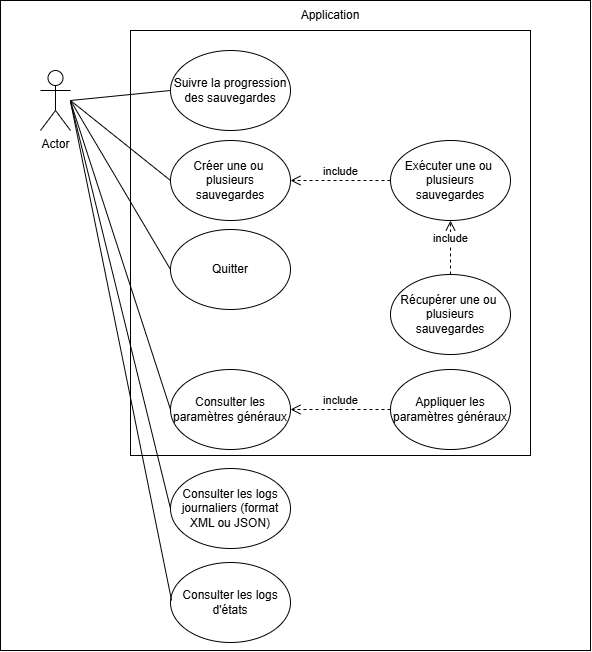

The diagram above was exported from draw.io. Its source (the exported page's mxGraphModel, read from the mxfile embedded in the PNG):
<mxGraphModel dx="2150" dy="870" grid="1" gridSize="10" guides="1" tooltips="1" connect="1" arrows="1" fold="1" page="1" pageScale="1" pageWidth="827" pageHeight="1169" math="0" shadow="0">
  <root>
    <mxCell id="0" />
    <mxCell id="1" parent="0" />
    <mxCell id="IOZFU-GMimWPbKuK_aBb-22" value="" style="rounded=0;whiteSpace=wrap;html=1;" vertex="1" parent="1">
      <mxGeometry x="110" y="30" width="590" height="650" as="geometry" />
    </mxCell>
    <mxCell id="IOZFU-GMimWPbKuK_aBb-1" value="" style="rounded=0;whiteSpace=wrap;html=1;" vertex="1" parent="1">
      <mxGeometry x="240" y="60" width="400" height="425" as="geometry" />
    </mxCell>
    <mxCell id="IOZFU-GMimWPbKuK_aBb-2" value="Actor" style="shape=umlActor;verticalLabelPosition=bottom;verticalAlign=top;html=1;outlineConnect=0;" vertex="1" parent="1">
      <mxGeometry x="150" y="100" width="30" height="60" as="geometry" />
    </mxCell>
    <mxCell id="IOZFU-GMimWPbKuK_aBb-3" value="Application" style="text;html=1;align=center;verticalAlign=middle;whiteSpace=wrap;rounded=0;" vertex="1" parent="1">
      <mxGeometry x="410" y="30" width="60" height="30" as="geometry" />
    </mxCell>
    <mxCell id="IOZFU-GMimWPbKuK_aBb-4" value="Suivre la progression des sauvegardes" style="ellipse;whiteSpace=wrap;html=1;" vertex="1" parent="1">
      <mxGeometry x="280" y="80" width="120" height="80" as="geometry" />
    </mxCell>
    <mxCell id="IOZFU-GMimWPbKuK_aBb-5" value="Créer une ou&amp;nbsp;&lt;div&gt;plusieurs sauvegardes&lt;/div&gt;" style="ellipse;whiteSpace=wrap;html=1;" vertex="1" parent="1">
      <mxGeometry x="280" y="170" width="120" height="80" as="geometry" />
    </mxCell>
    <mxCell id="IOZFU-GMimWPbKuK_aBb-6" value="Récupérer une ou&amp;nbsp;&lt;div&gt;plusieurs sauvegardes&lt;/div&gt;" style="ellipse;whiteSpace=wrap;html=1;" vertex="1" parent="1">
      <mxGeometry x="500" y="304" width="120" height="80" as="geometry" />
    </mxCell>
    <mxCell id="IOZFU-GMimWPbKuK_aBb-7" value="Quitter" style="ellipse;whiteSpace=wrap;html=1;" vertex="1" parent="1">
      <mxGeometry x="280" y="259" width="120" height="80" as="geometry" />
    </mxCell>
    <mxCell id="IOZFU-GMimWPbKuK_aBb-8" value="Exécuter une ou&amp;nbsp;&lt;div&gt;plusieurs sauvegardes&lt;/div&gt;" style="ellipse;whiteSpace=wrap;html=1;" vertex="1" parent="1">
      <mxGeometry x="500" y="170" width="120" height="80" as="geometry" />
    </mxCell>
    <mxCell id="IOZFU-GMimWPbKuK_aBb-9" value="" style="endArrow=none;html=1;rounded=0;entryX=0;entryY=0.5;entryDx=0;entryDy=0;" edge="1" parent="1" target="IOZFU-GMimWPbKuK_aBb-4">
      <mxGeometry width="50" height="50" relative="1" as="geometry">
        <mxPoint x="180" y="130" as="sourcePoint" />
        <mxPoint x="450" y="240" as="targetPoint" />
      </mxGeometry>
    </mxCell>
    <mxCell id="IOZFU-GMimWPbKuK_aBb-10" value="" style="endArrow=none;html=1;rounded=0;entryX=0;entryY=0.5;entryDx=0;entryDy=0;" edge="1" parent="1" target="IOZFU-GMimWPbKuK_aBb-7">
      <mxGeometry width="50" height="50" relative="1" as="geometry">
        <mxPoint x="180" y="130" as="sourcePoint" />
        <mxPoint x="290" y="110" as="targetPoint" />
      </mxGeometry>
    </mxCell>
    <mxCell id="IOZFU-GMimWPbKuK_aBb-11" value="" style="endArrow=none;html=1;rounded=0;entryX=0;entryY=0.5;entryDx=0;entryDy=0;" edge="1" parent="1" target="IOZFU-GMimWPbKuK_aBb-5">
      <mxGeometry width="50" height="50" relative="1" as="geometry">
        <mxPoint x="180" y="130" as="sourcePoint" />
        <mxPoint x="310" y="130" as="targetPoint" />
      </mxGeometry>
    </mxCell>
    <mxCell id="IOZFU-GMimWPbKuK_aBb-12" value="include" style="html=1;verticalAlign=bottom;endArrow=open;dashed=1;endSize=8;curved=0;rounded=0;entryX=1;entryY=0.5;entryDx=0;entryDy=0;exitX=0;exitY=0.5;exitDx=0;exitDy=0;" edge="1" parent="1" source="IOZFU-GMimWPbKuK_aBb-8" target="IOZFU-GMimWPbKuK_aBb-5">
      <mxGeometry relative="1" as="geometry">
        <mxPoint x="703" y="262.9090909090909" as="sourcePoint" />
        <mxPoint x="703" y="281.0909090909091" as="targetPoint" />
      </mxGeometry>
    </mxCell>
    <mxCell id="IOZFU-GMimWPbKuK_aBb-13" value="include" style="html=1;verticalAlign=bottom;endArrow=open;dashed=1;endSize=8;curved=0;rounded=0;entryX=0.5;entryY=1;entryDx=0;entryDy=0;exitX=0.5;exitY=0;exitDx=0;exitDy=0;" edge="1" parent="1" source="IOZFU-GMimWPbKuK_aBb-6" target="IOZFU-GMimWPbKuK_aBb-8">
      <mxGeometry relative="1" as="geometry">
        <mxPoint x="510" y="258" as="sourcePoint" />
        <mxPoint x="410" y="258" as="targetPoint" />
      </mxGeometry>
    </mxCell>
    <mxCell id="IOZFU-GMimWPbKuK_aBb-14" value="Consulter les paramètres généraux" style="ellipse;whiteSpace=wrap;html=1;" vertex="1" parent="1">
      <mxGeometry x="280" y="399" width="120" height="80" as="geometry" />
    </mxCell>
    <mxCell id="IOZFU-GMimWPbKuK_aBb-15" value="Appliquer les paramètres généraux" style="ellipse;whiteSpace=wrap;html=1;" vertex="1" parent="1">
      <mxGeometry x="500" y="399" width="120" height="80" as="geometry" />
    </mxCell>
    <mxCell id="IOZFU-GMimWPbKuK_aBb-16" value="include" style="html=1;verticalAlign=bottom;endArrow=open;dashed=1;endSize=8;curved=0;rounded=0;entryX=1;entryY=0.5;entryDx=0;entryDy=0;exitX=0;exitY=0.5;exitDx=0;exitDy=0;" edge="1" parent="1" source="IOZFU-GMimWPbKuK_aBb-15" target="IOZFU-GMimWPbKuK_aBb-14">
      <mxGeometry relative="1" as="geometry">
        <mxPoint x="500" y="483" as="sourcePoint" />
        <mxPoint x="400" y="483" as="targetPoint" />
      </mxGeometry>
    </mxCell>
    <mxCell id="IOZFU-GMimWPbKuK_aBb-17" value="" style="endArrow=none;html=1;rounded=0;entryX=0;entryY=0.5;entryDx=0;entryDy=0;" edge="1" parent="1" target="IOZFU-GMimWPbKuK_aBb-14">
      <mxGeometry width="50" height="50" relative="1" as="geometry">
        <mxPoint x="180" y="131" as="sourcePoint" />
        <mxPoint x="290" y="429" as="targetPoint" />
      </mxGeometry>
    </mxCell>
    <mxCell id="IOZFU-GMimWPbKuK_aBb-18" value="Consulter les logs journaliers (format XML ou JSON)" style="ellipse;whiteSpace=wrap;html=1;" vertex="1" parent="1">
      <mxGeometry x="280" y="498" width="120" height="80" as="geometry" />
    </mxCell>
    <mxCell id="IOZFU-GMimWPbKuK_aBb-19" value="Consulter les logs d'états" style="ellipse;whiteSpace=wrap;html=1;" vertex="1" parent="1">
      <mxGeometry x="280" y="592" width="120" height="80" as="geometry" />
    </mxCell>
    <mxCell id="IOZFU-GMimWPbKuK_aBb-20" value="" style="endArrow=none;html=1;rounded=0;entryX=0;entryY=0.5;entryDx=0;entryDy=0;" edge="1" parent="1" target="IOZFU-GMimWPbKuK_aBb-18">
      <mxGeometry width="50" height="50" relative="1" as="geometry">
        <mxPoint x="180" y="131" as="sourcePoint" />
        <mxPoint x="290" y="498" as="targetPoint" />
      </mxGeometry>
    </mxCell>
    <mxCell id="IOZFU-GMimWPbKuK_aBb-21" value="" style="endArrow=none;html=1;rounded=0;entryX=0.009;entryY=0.475;entryDx=0;entryDy=0;entryPerimeter=0;" edge="1" parent="1" target="IOZFU-GMimWPbKuK_aBb-19">
      <mxGeometry width="50" height="50" relative="1" as="geometry">
        <mxPoint x="180" y="131" as="sourcePoint" />
        <mxPoint x="290" y="598" as="targetPoint" />
      </mxGeometry>
    </mxCell>
  </root>
</mxGraphModel>